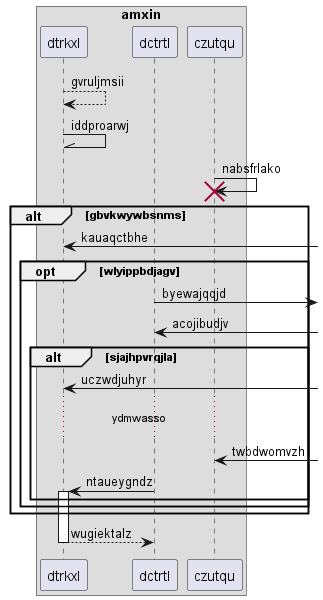

The diagram above was rendered by PlantUML. Its source (embedded in the PNG):
@startuml
box "amxin"
participant dtrkxl as 0
participant dctrtl as 1
participant czutqu as 2
end box
0 --> 0: gvruljmsii
0 -\\ 0: iddproarwj
2 -> 2!! : nabsfrlako
alt gbvkwywbsnms
0 <-] : kauaqctbhe
opt wlyippbdjagv
1 ->] : byewajqqjd
1 <-] : acojibudjv
alt sjajhpvrqjla
0 <-] : uczwdjuhyr
...ydmwasso...
2 <-] : twbdwomvzh
1 -> 0++ : ntaueygndz
end
end
end
return wugiektalz
@enduml